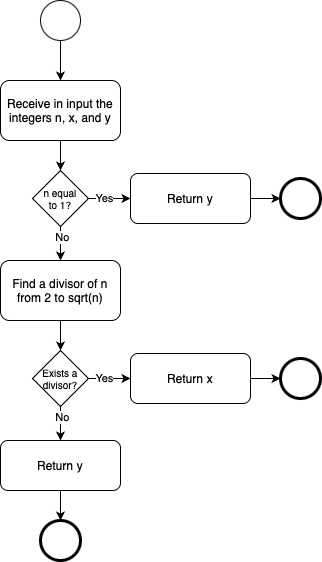

The diagram above was exported from draw.io. Its source (the exported page's mxGraphModel, read from the mxfile embedded in the PNG):
<mxGraphModel dx="683" dy="394" grid="1" gridSize="10" guides="1" tooltips="1" connect="1" arrows="1" fold="1" page="1" pageScale="1" pageWidth="827" pageHeight="1169" background="#ffffff" math="0" shadow="0">
  <root>
    <mxCell id="0" />
    <mxCell id="1" parent="0" />
    <mxCell id="VRNMHvbQ2h5_KSJw3uvR-1" value="" style="ellipse;whiteSpace=wrap;html=1;aspect=fixed;" parent="1" vertex="1">
      <mxGeometry x="280" y="200" width="40" height="40" as="geometry" />
    </mxCell>
    <mxCell id="VRNMHvbQ2h5_KSJw3uvR-5" value="" style="ellipse;whiteSpace=wrap;html=1;aspect=fixed;strokeWidth=3;" parent="1" vertex="1">
      <mxGeometry x="520" y="558" width="40" height="40" as="geometry" />
    </mxCell>
    <mxCell id="VRNMHvbQ2h5_KSJw3uvR-6" value="" style="endArrow=classic;html=1;rounded=0;exitX=0.5;exitY=1;exitDx=0;exitDy=0;entryX=0.5;entryY=0;entryDx=0;entryDy=0;" parent="1" source="VRNMHvbQ2h5_KSJw3uvR-1" target="EzXm6HOJ7XlxfIWs7UAr-1" edge="1">
      <mxGeometry width="50" height="50" relative="1" as="geometry">
        <mxPoint x="390" y="450" as="sourcePoint" />
        <mxPoint x="392" y="238" as="targetPoint" />
      </mxGeometry>
    </mxCell>
    <mxCell id="EzXm6HOJ7XlxfIWs7UAr-3" style="edgeStyle=orthogonalEdgeStyle;rounded=0;orthogonalLoop=1;jettySize=auto;html=1;exitX=0.5;exitY=1;exitDx=0;exitDy=0;entryX=0.5;entryY=0;entryDx=0;entryDy=0;" edge="1" parent="1" target="EzXm6HOJ7XlxfIWs7UAr-2">
      <mxGeometry relative="1" as="geometry">
        <mxPoint x="300" y="520" as="sourcePoint" />
      </mxGeometry>
    </mxCell>
    <mxCell id="EzXm6HOJ7XlxfIWs7UAr-15" style="edgeStyle=orthogonalEdgeStyle;rounded=0;orthogonalLoop=1;jettySize=auto;html=1;exitX=0.5;exitY=1;exitDx=0;exitDy=0;" edge="1" parent="1" source="EzXm6HOJ7XlxfIWs7UAr-1">
      <mxGeometry relative="1" as="geometry">
        <mxPoint x="300" y="370" as="targetPoint" />
      </mxGeometry>
    </mxCell>
    <mxCell id="EzXm6HOJ7XlxfIWs7UAr-1" value="Receive in input the integers n, x, and y" style="rounded=1;whiteSpace=wrap;html=1;" vertex="1" parent="1">
      <mxGeometry x="240" y="280" width="120" height="60" as="geometry" />
    </mxCell>
    <mxCell id="EzXm6HOJ7XlxfIWs7UAr-6" style="edgeStyle=orthogonalEdgeStyle;rounded=0;orthogonalLoop=1;jettySize=auto;html=1;exitX=1;exitY=0.5;exitDx=0;exitDy=0;entryX=0;entryY=0.5;entryDx=0;entryDy=0;" edge="1" parent="1" source="EzXm6HOJ7XlxfIWs7UAr-2" target="EzXm6HOJ7XlxfIWs7UAr-4">
      <mxGeometry relative="1" as="geometry" />
    </mxCell>
    <mxCell id="EzXm6HOJ7XlxfIWs7UAr-7" value="Yes" style="edgeLabel;html=1;align=center;verticalAlign=middle;resizable=0;points=[];" vertex="1" connectable="0" parent="EzXm6HOJ7XlxfIWs7UAr-6">
      <mxGeometry x="-0.497" y="1" relative="1" as="geometry">
        <mxPoint x="4" as="offset" />
      </mxGeometry>
    </mxCell>
    <mxCell id="EzXm6HOJ7XlxfIWs7UAr-8" style="edgeStyle=orthogonalEdgeStyle;rounded=0;orthogonalLoop=1;jettySize=auto;html=1;exitX=0.5;exitY=1;exitDx=0;exitDy=0;entryX=0.5;entryY=0;entryDx=0;entryDy=0;" edge="1" parent="1" source="EzXm6HOJ7XlxfIWs7UAr-2" target="EzXm6HOJ7XlxfIWs7UAr-5">
      <mxGeometry relative="1" as="geometry" />
    </mxCell>
    <mxCell id="EzXm6HOJ7XlxfIWs7UAr-10" value="No" style="edgeLabel;html=1;align=center;verticalAlign=middle;resizable=0;points=[];" vertex="1" connectable="0" parent="EzXm6HOJ7XlxfIWs7UAr-8">
      <mxGeometry x="-0.3838" y="1" relative="1" as="geometry">
        <mxPoint as="offset" />
      </mxGeometry>
    </mxCell>
    <mxCell id="EzXm6HOJ7XlxfIWs7UAr-2" value="Exists a&lt;div&gt;divisor?&lt;/div&gt;" style="rhombus;whiteSpace=wrap;html=1;fontSize=10;" vertex="1" parent="1">
      <mxGeometry x="272" y="550" width="56" height="56" as="geometry" />
    </mxCell>
    <mxCell id="EzXm6HOJ7XlxfIWs7UAr-11" style="edgeStyle=orthogonalEdgeStyle;rounded=0;orthogonalLoop=1;jettySize=auto;html=1;exitX=1;exitY=0.5;exitDx=0;exitDy=0;entryX=0;entryY=0.5;entryDx=0;entryDy=0;" edge="1" parent="1" source="EzXm6HOJ7XlxfIWs7UAr-4" target="VRNMHvbQ2h5_KSJw3uvR-5">
      <mxGeometry relative="1" as="geometry" />
    </mxCell>
    <mxCell id="EzXm6HOJ7XlxfIWs7UAr-4" value="Return x" style="rounded=1;whiteSpace=wrap;html=1;" vertex="1" parent="1">
      <mxGeometry x="370" y="553" width="120" height="50" as="geometry" />
    </mxCell>
    <mxCell id="EzXm6HOJ7XlxfIWs7UAr-13" style="edgeStyle=orthogonalEdgeStyle;rounded=0;orthogonalLoop=1;jettySize=auto;html=1;exitX=0.5;exitY=1;exitDx=0;exitDy=0;entryX=0.5;entryY=0;entryDx=0;entryDy=0;" edge="1" parent="1" source="EzXm6HOJ7XlxfIWs7UAr-5" target="EzXm6HOJ7XlxfIWs7UAr-12">
      <mxGeometry relative="1" as="geometry" />
    </mxCell>
    <mxCell id="EzXm6HOJ7XlxfIWs7UAr-5" value="Return y" style="rounded=1;whiteSpace=wrap;html=1;" vertex="1" parent="1">
      <mxGeometry x="240" y="640" width="120" height="50" as="geometry" />
    </mxCell>
    <mxCell id="EzXm6HOJ7XlxfIWs7UAr-12" value="" style="ellipse;whiteSpace=wrap;html=1;aspect=fixed;strokeWidth=3;" vertex="1" parent="1">
      <mxGeometry x="280" y="720" width="40" height="40" as="geometry" />
    </mxCell>
    <mxCell id="EzXm6HOJ7XlxfIWs7UAr-14" value="Find a divisor of n from 2 to sqrt(n)" style="rounded=1;whiteSpace=wrap;html=1;" vertex="1" parent="1">
      <mxGeometry x="240" y="460" width="120" height="60" as="geometry" />
    </mxCell>
    <mxCell id="EzXm6HOJ7XlxfIWs7UAr-16" value="" style="ellipse;whiteSpace=wrap;html=1;aspect=fixed;strokeWidth=3;" vertex="1" parent="1">
      <mxGeometry x="520" y="378" width="40" height="40" as="geometry" />
    </mxCell>
    <mxCell id="EzXm6HOJ7XlxfIWs7UAr-17" style="edgeStyle=orthogonalEdgeStyle;rounded=0;orthogonalLoop=1;jettySize=auto;html=1;exitX=1;exitY=0.5;exitDx=0;exitDy=0;entryX=0;entryY=0.5;entryDx=0;entryDy=0;" edge="1" parent="1" source="EzXm6HOJ7XlxfIWs7UAr-21" target="EzXm6HOJ7XlxfIWs7UAr-23">
      <mxGeometry relative="1" as="geometry" />
    </mxCell>
    <mxCell id="EzXm6HOJ7XlxfIWs7UAr-18" value="Yes" style="edgeLabel;html=1;align=center;verticalAlign=middle;resizable=0;points=[];" vertex="1" connectable="0" parent="EzXm6HOJ7XlxfIWs7UAr-17">
      <mxGeometry x="-0.497" y="1" relative="1" as="geometry">
        <mxPoint x="4" as="offset" />
      </mxGeometry>
    </mxCell>
    <mxCell id="EzXm6HOJ7XlxfIWs7UAr-19" style="edgeStyle=orthogonalEdgeStyle;rounded=0;orthogonalLoop=1;jettySize=auto;html=1;exitX=0.5;exitY=1;exitDx=0;exitDy=0;entryX=0.5;entryY=0;entryDx=0;entryDy=0;" edge="1" parent="1" source="EzXm6HOJ7XlxfIWs7UAr-21">
      <mxGeometry relative="1" as="geometry">
        <mxPoint x="300" y="460" as="targetPoint" />
      </mxGeometry>
    </mxCell>
    <mxCell id="EzXm6HOJ7XlxfIWs7UAr-20" value="No" style="edgeLabel;html=1;align=center;verticalAlign=middle;resizable=0;points=[];" vertex="1" connectable="0" parent="EzXm6HOJ7XlxfIWs7UAr-19">
      <mxGeometry x="-0.3838" y="1" relative="1" as="geometry">
        <mxPoint as="offset" />
      </mxGeometry>
    </mxCell>
    <mxCell id="EzXm6HOJ7XlxfIWs7UAr-21" value="n equal&lt;div&gt;to 1?&lt;/div&gt;" style="rhombus;whiteSpace=wrap;html=1;fontSize=10;" vertex="1" parent="1">
      <mxGeometry x="272" y="370" width="56" height="56" as="geometry" />
    </mxCell>
    <mxCell id="EzXm6HOJ7XlxfIWs7UAr-22" style="edgeStyle=orthogonalEdgeStyle;rounded=0;orthogonalLoop=1;jettySize=auto;html=1;exitX=1;exitY=0.5;exitDx=0;exitDy=0;entryX=0;entryY=0.5;entryDx=0;entryDy=0;" edge="1" parent="1" source="EzXm6HOJ7XlxfIWs7UAr-23" target="EzXm6HOJ7XlxfIWs7UAr-16">
      <mxGeometry relative="1" as="geometry" />
    </mxCell>
    <mxCell id="EzXm6HOJ7XlxfIWs7UAr-23" value="Return y" style="rounded=1;whiteSpace=wrap;html=1;" vertex="1" parent="1">
      <mxGeometry x="370" y="373" width="120" height="50" as="geometry" />
    </mxCell>
  </root>
</mxGraphModel>